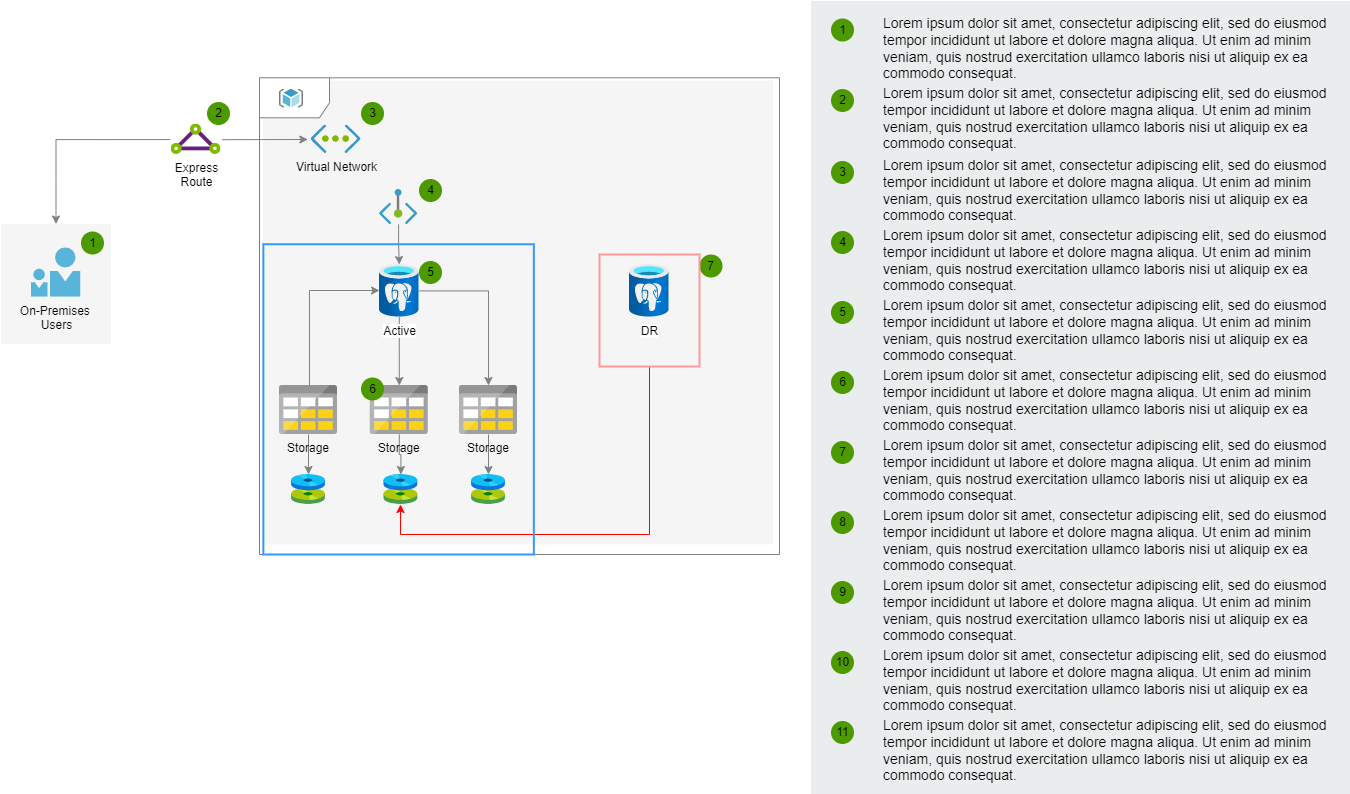

The diagram above was exported from draw.io. Its source (the exported page's mxGraphModel, read from the mxfile embedded in the PNG):
<mxGraphModel dx="1278" dy="583" grid="1" gridSize="10" guides="1" tooltips="1" connect="1" arrows="1" fold="1" page="1" pageScale="1" pageWidth="827" pageHeight="1169" math="0" shadow="0">
  <root>
    <mxCell id="0" />
    <mxCell id="1" parent="0" />
    <mxCell id="yIlqXNv4PA9Dnh1hxRCn-52" value="" style="rounded=0;whiteSpace=wrap;html=1;fillColor=#f5f5f5;strokeColor=none;fontColor=#333333;" parent="1" vertex="1">
      <mxGeometry x="413.5" y="276.25" width="510" height="463.5" as="geometry" />
    </mxCell>
    <mxCell id="alR89c3FnA_loKgJ7WUy-8" value="" style="shape=umlFrame;whiteSpace=wrap;html=1;width=70;height=40;strokeColor=#808080;" vertex="1" parent="1">
      <mxGeometry x="410" y="273.3" width="520" height="476.7" as="geometry" />
    </mxCell>
    <mxCell id="yIlqXNv4PA9Dnh1hxRCn-44" style="edgeStyle=orthogonalEdgeStyle;rounded=0;orthogonalLoop=1;jettySize=auto;html=1;exitX=-0.011;exitY=0.511;exitDx=0;exitDy=0;exitPerimeter=0;strokeColor=#808080;" parent="1" source="yIlqXNv4PA9Dnh1hxRCn-23" edge="1">
      <mxGeometry relative="1" as="geometry">
        <mxPoint x="206.5" y="419.5" as="targetPoint" />
      </mxGeometry>
    </mxCell>
    <mxCell id="yIlqXNv4PA9Dnh1hxRCn-45" style="edgeStyle=elbowEdgeStyle;rounded=0;orthogonalLoop=1;jettySize=auto;html=1;entryX=-0.063;entryY=0.491;entryDx=0;entryDy=0;entryPerimeter=0;strokeColor=#808080;elbow=vertical;exitX=1.02;exitY=0.514;exitDx=0;exitDy=0;exitPerimeter=0;" parent="1" source="yIlqXNv4PA9Dnh1hxRCn-23" target="yIlqXNv4PA9Dnh1hxRCn-24" edge="1">
      <mxGeometry relative="1" as="geometry" />
    </mxCell>
    <mxCell id="yIlqXNv4PA9Dnh1hxRCn-51" value="" style="rounded=0;whiteSpace=wrap;html=1;fillColor=#f5f5f5;strokeColor=none;fontColor=#333333;" parent="1" vertex="1">
      <mxGeometry x="151.5" y="419.5" width="110" height="120" as="geometry" />
    </mxCell>
    <mxCell id="yIlqXNv4PA9Dnh1hxRCn-22" value="On-Premises&amp;nbsp;&lt;br&gt;Users" style="aspect=fixed;html=1;perimeter=none;align=center;shadow=0;dashed=0;image;fontSize=12;image=img/lib/mscae/PersonWithFriend.svg;labelBackgroundColor=none;" parent="1" vertex="1">
      <mxGeometry x="181.5" y="443.25" width="50" height="49.5" as="geometry" />
    </mxCell>
    <mxCell id="yIlqXNv4PA9Dnh1hxRCn-23" value="Express&lt;br&gt;Route" style="aspect=fixed;html=1;perimeter=none;align=center;shadow=0;dashed=0;image;fontSize=12;image=img/lib/mscae/Express_Route.svg;" parent="1" vertex="1">
      <mxGeometry x="321.5" y="319.5" width="50" height="30.5" as="geometry" />
    </mxCell>
    <mxCell id="yIlqXNv4PA9Dnh1hxRCn-24" value="Virtual Network" style="aspect=fixed;html=1;perimeter=none;align=center;shadow=0;dashed=0;image;fontSize=12;image=img/lib/mscae/Virtual_Network.svg;labelBackgroundColor=none;" parent="1" vertex="1">
      <mxGeometry x="461.5" y="320.5" width="50" height="28.499999999999996" as="geometry" />
    </mxCell>
    <mxCell id="alR89c3FnA_loKgJ7WUy-16" value="" style="edgeStyle=orthogonalEdgeStyle;rounded=0;orthogonalLoop=1;jettySize=auto;html=1;strokeColor=#808080;" edge="1" parent="1" source="yIlqXNv4PA9Dnh1hxRCn-33" target="alR89c3FnA_loKgJ7WUy-13">
      <mxGeometry relative="1" as="geometry" />
    </mxCell>
    <mxCell id="yIlqXNv4PA9Dnh1hxRCn-33" value="Storage" style="shape=image;verticalLabelPosition=bottom;labelBackgroundColor=none;verticalAlign=top;aspect=fixed;imageAspect=0;image=data:image/svg+xml,(base64 omitted: 4096 chars);" parent="1" vertex="1">
      <mxGeometry x="610" y="581" width="58" height="49" as="geometry" />
    </mxCell>
    <mxCell id="alR89c3FnA_loKgJ7WUy-15" value="" style="edgeStyle=orthogonalEdgeStyle;rounded=0;orthogonalLoop=1;jettySize=auto;html=1;strokeColor=#808080;" edge="1" parent="1" source="yIlqXNv4PA9Dnh1hxRCn-42" target="alR89c3FnA_loKgJ7WUy-12">
      <mxGeometry relative="1" as="geometry" />
    </mxCell>
    <mxCell id="yIlqXNv4PA9Dnh1hxRCn-42" value="Storage" style="shape=image;verticalLabelPosition=bottom;labelBackgroundColor=none;verticalAlign=top;aspect=fixed;imageAspect=0;image=data:image/svg+xml,(base64 omitted: 4096 chars);" parent="1" vertex="1">
      <mxGeometry x="520.75" y="581" width="58" height="49" as="geometry" />
    </mxCell>
    <mxCell id="alR89c3FnA_loKgJ7WUy-3" style="edgeStyle=orthogonalEdgeStyle;rounded=0;orthogonalLoop=1;jettySize=auto;html=1;strokeColor=#808080;" edge="1" parent="1" source="yIlqXNv4PA9Dnh1hxRCn-43" target="alR89c3FnA_loKgJ7WUy-1">
      <mxGeometry relative="1" as="geometry">
        <Array as="points">
          <mxPoint x="460" y="486" />
        </Array>
      </mxGeometry>
    </mxCell>
    <mxCell id="alR89c3FnA_loKgJ7WUy-14" value="" style="edgeStyle=orthogonalEdgeStyle;rounded=0;orthogonalLoop=1;jettySize=auto;html=1;strokeColor=#808080;" edge="1" parent="1" source="yIlqXNv4PA9Dnh1hxRCn-43" target="alR89c3FnA_loKgJ7WUy-11">
      <mxGeometry relative="1" as="geometry" />
    </mxCell>
    <mxCell id="yIlqXNv4PA9Dnh1hxRCn-43" value="Storage" style="shape=image;verticalLabelPosition=bottom;labelBackgroundColor=none;verticalAlign=top;aspect=fixed;imageAspect=0;image=data:image/svg+xml,(base64 omitted: 4096 chars);" parent="1" vertex="1">
      <mxGeometry x="430" y="581" width="58" height="49" as="geometry" />
    </mxCell>
    <mxCell id="yIlqXNv4PA9Dnh1hxRCn-62" value="1" style="ellipse;whiteSpace=wrap;html=1;aspect=fixed;fillColor=#4D9900;strokeColor=none;labelBackgroundColor=none;" parent="1" vertex="1">
      <mxGeometry x="231.5" y="427" width="23" height="23" as="geometry" />
    </mxCell>
    <mxCell id="yIlqXNv4PA9Dnh1hxRCn-64" value="2" style="ellipse;whiteSpace=wrap;html=1;aspect=fixed;fillColor=#4D9900;strokeColor=none;labelBackgroundColor=none;" parent="1" vertex="1">
      <mxGeometry x="357.5" y="297.5" width="23" height="23" as="geometry" />
    </mxCell>
    <mxCell id="yIlqXNv4PA9Dnh1hxRCn-66" value="3" style="ellipse;whiteSpace=wrap;html=1;aspect=fixed;fillColor=#4D9900;strokeColor=none;labelBackgroundColor=none;" parent="1" vertex="1">
      <mxGeometry x="511.5" y="297.5" width="23" height="23" as="geometry" />
    </mxCell>
    <mxCell id="yIlqXNv4PA9Dnh1hxRCn-69" value="5" style="ellipse;whiteSpace=wrap;html=1;aspect=fixed;fillColor=#4D9900;strokeColor=none;labelBackgroundColor=none;" parent="1" vertex="1">
      <mxGeometry x="569.5" y="456.5" width="23" height="23" as="geometry" />
    </mxCell>
    <mxCell id="yIlqXNv4PA9Dnh1hxRCn-73" value="6" style="ellipse;whiteSpace=wrap;html=1;aspect=fixed;fillColor=#4D9900;strokeColor=none;labelBackgroundColor=none;" parent="1" vertex="1">
      <mxGeometry x="511.5" y="573" width="23" height="23" as="geometry" />
    </mxCell>
    <mxCell id="yIlqXNv4PA9Dnh1hxRCn-74" value="" style="rounded=0;whiteSpace=wrap;html=1;fillColor=#EAEDED;fontSize=22;fontColor=#FFFFFF;strokeColor=none;labelBackgroundColor=none;" parent="1" vertex="1">
      <mxGeometry x="961.5" y="196.5" width="539" height="793" as="geometry" />
    </mxCell>
    <mxCell id="yIlqXNv4PA9Dnh1hxRCn-75" value="&lt;span&gt;Lorem ipsum dolor sit amet, consectetur adipiscing elit, sed do eiusmod tempor incididunt ut labore et dolore magna aliqua. Ut enim ad minim veniam, quis nostrud exercitation ullamco laboris nisi ut aliquip ex ea commodo consequat.&lt;/span&gt;" style="text;html=1;align=left;verticalAlign=top;spacingTop=-4;fontSize=14;labelBackgroundColor=none;whiteSpace=wrap;" parent="1" vertex="1">
      <mxGeometry x="1031.5" y="207.5" width="449" height="72" as="geometry" />
    </mxCell>
    <mxCell id="yIlqXNv4PA9Dnh1hxRCn-82" value="1" style="ellipse;whiteSpace=wrap;html=1;aspect=fixed;fillColor=#4D9900;strokeColor=none;labelBackgroundColor=none;" parent="1" vertex="1">
      <mxGeometry x="981.5" y="214" width="23" height="23" as="geometry" />
    </mxCell>
    <mxCell id="yIlqXNv4PA9Dnh1hxRCn-95" value="&lt;span&gt;Lorem ipsum dolor sit amet, consectetur adipiscing elit, sed do eiusmod tempor incididunt ut labore et dolore magna aliqua. Ut enim ad minim veniam, quis nostrud exercitation ullamco laboris nisi ut aliquip ex ea commodo consequat.&lt;/span&gt;" style="text;html=1;align=left;verticalAlign=top;spacingTop=-4;fontSize=14;labelBackgroundColor=none;whiteSpace=wrap;" parent="1" vertex="1">
      <mxGeometry x="1031.5" y="278" width="449" height="72" as="geometry" />
    </mxCell>
    <mxCell id="yIlqXNv4PA9Dnh1hxRCn-96" value="2" style="ellipse;whiteSpace=wrap;html=1;aspect=fixed;fillColor=#4D9900;strokeColor=none;labelBackgroundColor=none;" parent="1" vertex="1">
      <mxGeometry x="981.5" y="284.5" width="23" height="23" as="geometry" />
    </mxCell>
    <mxCell id="yIlqXNv4PA9Dnh1hxRCn-97" value="&lt;span&gt;Lorem ipsum dolor sit amet, consectetur adipiscing elit, sed do eiusmod tempor incididunt ut labore et dolore magna aliqua. Ut enim ad minim veniam, quis nostrud exercitation ullamco laboris nisi ut aliquip ex ea commodo consequat.&lt;/span&gt;" style="text;html=1;align=left;verticalAlign=top;spacingTop=-4;fontSize=14;labelBackgroundColor=none;whiteSpace=wrap;" parent="1" vertex="1">
      <mxGeometry x="1031.5" y="350" width="449" height="72" as="geometry" />
    </mxCell>
    <mxCell id="yIlqXNv4PA9Dnh1hxRCn-98" value="3" style="ellipse;whiteSpace=wrap;html=1;aspect=fixed;fillColor=#4D9900;strokeColor=none;labelBackgroundColor=none;" parent="1" vertex="1">
      <mxGeometry x="981.5" y="356.5" width="23" height="23" as="geometry" />
    </mxCell>
    <mxCell id="yIlqXNv4PA9Dnh1hxRCn-99" value="&lt;span&gt;Lorem ipsum dolor sit amet, consectetur adipiscing elit, sed do eiusmod tempor incididunt ut labore et dolore magna aliqua. Ut enim ad minim veniam, quis nostrud exercitation ullamco laboris nisi ut aliquip ex ea commodo consequat.&lt;/span&gt;" style="text;html=1;align=left;verticalAlign=top;spacingTop=-4;fontSize=14;labelBackgroundColor=none;whiteSpace=wrap;" parent="1" vertex="1">
      <mxGeometry x="1031.5" y="420" width="449" height="72" as="geometry" />
    </mxCell>
    <mxCell id="yIlqXNv4PA9Dnh1hxRCn-100" value="4" style="ellipse;whiteSpace=wrap;html=1;aspect=fixed;fillColor=#4D9900;strokeColor=none;labelBackgroundColor=none;" parent="1" vertex="1">
      <mxGeometry x="981.5" y="426.5" width="23" height="23" as="geometry" />
    </mxCell>
    <mxCell id="yIlqXNv4PA9Dnh1hxRCn-101" value="&lt;span&gt;Lorem ipsum dolor sit amet, consectetur adipiscing elit, sed do eiusmod tempor incididunt ut labore et dolore magna aliqua. Ut enim ad minim veniam, quis nostrud exercitation ullamco laboris nisi ut aliquip ex ea commodo consequat.&lt;/span&gt;" style="text;html=1;align=left;verticalAlign=top;spacingTop=-4;fontSize=14;labelBackgroundColor=none;whiteSpace=wrap;" parent="1" vertex="1">
      <mxGeometry x="1031.5" y="490" width="449" height="72" as="geometry" />
    </mxCell>
    <mxCell id="yIlqXNv4PA9Dnh1hxRCn-102" value="5" style="ellipse;whiteSpace=wrap;html=1;aspect=fixed;fillColor=#4D9900;strokeColor=none;labelBackgroundColor=none;" parent="1" vertex="1">
      <mxGeometry x="981.5" y="496.5" width="23" height="23" as="geometry" />
    </mxCell>
    <mxCell id="yIlqXNv4PA9Dnh1hxRCn-103" value="&lt;span&gt;Lorem ipsum dolor sit amet, consectetur adipiscing elit, sed do eiusmod tempor incididunt ut labore et dolore magna aliqua. Ut enim ad minim veniam, quis nostrud exercitation ullamco laboris nisi ut aliquip ex ea commodo consequat.&lt;/span&gt;" style="text;html=1;align=left;verticalAlign=top;spacingTop=-4;fontSize=14;labelBackgroundColor=none;whiteSpace=wrap;" parent="1" vertex="1">
      <mxGeometry x="1031.5" y="560" width="449" height="72" as="geometry" />
    </mxCell>
    <mxCell id="yIlqXNv4PA9Dnh1hxRCn-104" value="6" style="ellipse;whiteSpace=wrap;html=1;aspect=fixed;fillColor=#4D9900;strokeColor=none;labelBackgroundColor=none;" parent="1" vertex="1">
      <mxGeometry x="981.5" y="566.5" width="23" height="23" as="geometry" />
    </mxCell>
    <mxCell id="yIlqXNv4PA9Dnh1hxRCn-105" value="&lt;span&gt;Lorem ipsum dolor sit amet, consectetur adipiscing elit, sed do eiusmod tempor incididunt ut labore et dolore magna aliqua. Ut enim ad minim veniam, quis nostrud exercitation ullamco laboris nisi ut aliquip ex ea commodo consequat.&lt;/span&gt;" style="text;html=1;align=left;verticalAlign=top;spacingTop=-4;fontSize=14;labelBackgroundColor=none;whiteSpace=wrap;" parent="1" vertex="1">
      <mxGeometry x="1031.5" y="630" width="449" height="72" as="geometry" />
    </mxCell>
    <mxCell id="yIlqXNv4PA9Dnh1hxRCn-106" value="7" style="ellipse;whiteSpace=wrap;html=1;aspect=fixed;fillColor=#4D9900;strokeColor=none;labelBackgroundColor=none;" parent="1" vertex="1">
      <mxGeometry x="981.5" y="636.5" width="23" height="23" as="geometry" />
    </mxCell>
    <mxCell id="yIlqXNv4PA9Dnh1hxRCn-107" value="&lt;span&gt;Lorem ipsum dolor sit amet, consectetur adipiscing elit, sed do eiusmod tempor incididunt ut labore et dolore magna aliqua. Ut enim ad minim veniam, quis nostrud exercitation ullamco laboris nisi ut aliquip ex ea commodo consequat.&lt;/span&gt;" style="text;html=1;align=left;verticalAlign=top;spacingTop=-4;fontSize=14;labelBackgroundColor=none;whiteSpace=wrap;" parent="1" vertex="1">
      <mxGeometry x="1031.5" y="700" width="449" height="72" as="geometry" />
    </mxCell>
    <mxCell id="yIlqXNv4PA9Dnh1hxRCn-108" value="8" style="ellipse;whiteSpace=wrap;html=1;aspect=fixed;fillColor=#4D9900;strokeColor=none;labelBackgroundColor=none;" parent="1" vertex="1">
      <mxGeometry x="981.5" y="706.5" width="23" height="23" as="geometry" />
    </mxCell>
    <mxCell id="yIlqXNv4PA9Dnh1hxRCn-109" value="&lt;span&gt;Lorem ipsum dolor sit amet, consectetur adipiscing elit, sed do eiusmod tempor incididunt ut labore et dolore magna aliqua. Ut enim ad minim veniam, quis nostrud exercitation ullamco laboris nisi ut aliquip ex ea commodo consequat.&lt;/span&gt;" style="text;html=1;align=left;verticalAlign=top;spacingTop=-4;fontSize=14;labelBackgroundColor=none;whiteSpace=wrap;" parent="1" vertex="1">
      <mxGeometry x="1031.5" y="770" width="449" height="72" as="geometry" />
    </mxCell>
    <mxCell id="yIlqXNv4PA9Dnh1hxRCn-110" value="9" style="ellipse;whiteSpace=wrap;html=1;aspect=fixed;fillColor=#4D9900;strokeColor=none;labelBackgroundColor=none;" parent="1" vertex="1">
      <mxGeometry x="981.5" y="776.5" width="23" height="23" as="geometry" />
    </mxCell>
    <mxCell id="yIlqXNv4PA9Dnh1hxRCn-111" value="&lt;span&gt;Lorem ipsum dolor sit amet, consectetur adipiscing elit, sed do eiusmod tempor incididunt ut labore et dolore magna aliqua. Ut enim ad minim veniam, quis nostrud exercitation ullamco laboris nisi ut aliquip ex ea commodo consequat.&lt;/span&gt;" style="text;html=1;align=left;verticalAlign=top;spacingTop=-4;fontSize=14;labelBackgroundColor=none;whiteSpace=wrap;" parent="1" vertex="1">
      <mxGeometry x="1031.5" y="840" width="449" height="72" as="geometry" />
    </mxCell>
    <mxCell id="yIlqXNv4PA9Dnh1hxRCn-112" value="10" style="ellipse;whiteSpace=wrap;html=1;aspect=fixed;fillColor=#4D9900;strokeColor=none;labelBackgroundColor=none;" parent="1" vertex="1">
      <mxGeometry x="981.5" y="846.5" width="23" height="23" as="geometry" />
    </mxCell>
    <mxCell id="yIlqXNv4PA9Dnh1hxRCn-113" value="&lt;span&gt;Lorem ipsum dolor sit amet, consectetur adipiscing elit, sed do eiusmod tempor incididunt ut labore et dolore magna aliqua. Ut enim ad minim veniam, quis nostrud exercitation ullamco laboris nisi ut aliquip ex ea commodo consequat.&lt;/span&gt;" style="text;html=1;align=left;verticalAlign=top;spacingTop=-4;fontSize=14;labelBackgroundColor=none;whiteSpace=wrap;" parent="1" vertex="1">
      <mxGeometry x="1031.5" y="910" width="449" height="72" as="geometry" />
    </mxCell>
    <mxCell id="yIlqXNv4PA9Dnh1hxRCn-114" value="11" style="ellipse;whiteSpace=wrap;html=1;aspect=fixed;fillColor=#4D9900;strokeColor=none;labelBackgroundColor=none;" parent="1" vertex="1">
      <mxGeometry x="981.5" y="916.5" width="23" height="23" as="geometry" />
    </mxCell>
    <mxCell id="alR89c3FnA_loKgJ7WUy-4" value="" style="edgeStyle=orthogonalEdgeStyle;rounded=0;orthogonalLoop=1;jettySize=auto;html=1;strokeColor=#808080;" edge="1" parent="1" source="alR89c3FnA_loKgJ7WUy-1" target="yIlqXNv4PA9Dnh1hxRCn-42">
      <mxGeometry relative="1" as="geometry" />
    </mxCell>
    <mxCell id="alR89c3FnA_loKgJ7WUy-5" style="edgeStyle=orthogonalEdgeStyle;rounded=0;orthogonalLoop=1;jettySize=auto;html=1;strokeColor=#808080;" edge="1" parent="1" source="alR89c3FnA_loKgJ7WUy-1" target="yIlqXNv4PA9Dnh1hxRCn-33">
      <mxGeometry relative="1" as="geometry" />
    </mxCell>
    <mxCell id="alR89c3FnA_loKgJ7WUy-1" value="Active" style="aspect=fixed;html=1;points=[];align=center;image;fontSize=12;image=img/lib/azure2/databases/Azure_Database_PostgreSQL_Server.svg;" vertex="1" parent="1">
      <mxGeometry x="530" y="460" width="39.5" height="52.67" as="geometry" />
    </mxCell>
    <mxCell id="alR89c3FnA_loKgJ7WUy-6" value="DR&lt;br&gt;" style="aspect=fixed;html=1;points=[];align=center;image;fontSize=12;image=img/lib/azure2/databases/Azure_Database_PostgreSQL_Server.svg;" vertex="1" parent="1">
      <mxGeometry x="780" y="460" width="39.5" height="52.67" as="geometry" />
    </mxCell>
    <mxCell id="alR89c3FnA_loKgJ7WUy-7" value="7&lt;br&gt;" style="ellipse;whiteSpace=wrap;html=1;aspect=fixed;fillColor=#4D9900;strokeColor=none;labelBackgroundColor=none;" vertex="1" parent="1">
      <mxGeometry x="850" y="450" width="23" height="23" as="geometry" />
    </mxCell>
    <mxCell id="alR89c3FnA_loKgJ7WUy-9" value="" style="sketch=0;aspect=fixed;html=1;points=[];align=center;image;fontSize=12;image=img/lib/mscae/ResourceGroup.svg;strokeColor=#808080;" vertex="1" parent="1">
      <mxGeometry x="430" y="284.5" width="24" height="19.2" as="geometry" />
    </mxCell>
    <mxCell id="alR89c3FnA_loKgJ7WUy-11" value="" style="shape=image;verticalLabelPosition=bottom;labelBackgroundColor=#ffffff;verticalAlign=top;aspect=fixed;imageAspect=0;image=data:image/svg+xml,(base64 omitted: 5844 chars);strokeColor=#808080;" vertex="1" parent="1">
      <mxGeometry x="442.12" y="670" width="33.75" height="30" as="geometry" />
    </mxCell>
    <mxCell id="alR89c3FnA_loKgJ7WUy-12" value="" style="shape=image;verticalLabelPosition=bottom;labelBackgroundColor=#ffffff;verticalAlign=top;aspect=fixed;imageAspect=0;image=data:image/svg+xml,(base64 omitted: 5844 chars);strokeColor=#808080;" vertex="1" parent="1">
      <mxGeometry x="534.5" y="670" width="33.75" height="30" as="geometry" />
    </mxCell>
    <mxCell id="alR89c3FnA_loKgJ7WUy-13" value="" style="shape=image;verticalLabelPosition=bottom;labelBackgroundColor=#ffffff;verticalAlign=top;aspect=fixed;imageAspect=0;image=data:image/svg+xml,(base64 omitted: 5844 chars);strokeColor=#808080;" vertex="1" parent="1">
      <mxGeometry x="622.13" y="670" width="33.75" height="30" as="geometry" />
    </mxCell>
    <mxCell id="alR89c3FnA_loKgJ7WUy-21" value="" style="edgeStyle=orthogonalEdgeStyle;rounded=0;orthogonalLoop=1;jettySize=auto;html=1;strokeColor=#808080;" edge="1" parent="1" source="alR89c3FnA_loKgJ7WUy-18" target="alR89c3FnA_loKgJ7WUy-1">
      <mxGeometry relative="1" as="geometry" />
    </mxCell>
    <mxCell id="alR89c3FnA_loKgJ7WUy-18" value="" style="aspect=fixed;html=1;points=[];align=center;image;fontSize=12;image=img/lib/azure2/networking/Private_Endpoint.svg;strokeColor=#808080;" vertex="1" parent="1">
      <mxGeometry x="530" y="385" width="38.18" height="35" as="geometry" />
    </mxCell>
    <mxCell id="alR89c3FnA_loKgJ7WUy-27" style="edgeStyle=orthogonalEdgeStyle;rounded=0;orthogonalLoop=1;jettySize=auto;html=1;strokeColor=#FF0000;" edge="1" parent="1" source="alR89c3FnA_loKgJ7WUy-25" target="alR89c3FnA_loKgJ7WUy-12">
      <mxGeometry relative="1" as="geometry">
        <Array as="points">
          <mxPoint x="800" y="730" />
          <mxPoint x="551" y="730" />
        </Array>
      </mxGeometry>
    </mxCell>
    <mxCell id="alR89c3FnA_loKgJ7WUy-25" value="" style="rounded=0;whiteSpace=wrap;html=1;fillColor=none;strokeColor=#FF9999;strokeWidth=2;" vertex="1" parent="1">
      <mxGeometry x="750" y="450" width="100" height="112" as="geometry" />
    </mxCell>
    <mxCell id="alR89c3FnA_loKgJ7WUy-26" value="4" style="ellipse;whiteSpace=wrap;html=1;aspect=fixed;fillColor=#4D9900;strokeColor=none;labelBackgroundColor=none;" vertex="1" parent="1">
      <mxGeometry x="569.5" y="374.5" width="23" height="23" as="geometry" />
    </mxCell>
    <mxCell id="alR89c3FnA_loKgJ7WUy-28" value="" style="rounded=0;whiteSpace=wrap;html=1;fillColor=none;strokeColor=#3399FF;strokeWidth=2;" vertex="1" parent="1">
      <mxGeometry x="413.84" y="439.75" width="270.5" height="310.25" as="geometry" />
    </mxCell>
  </root>
</mxGraphModel>